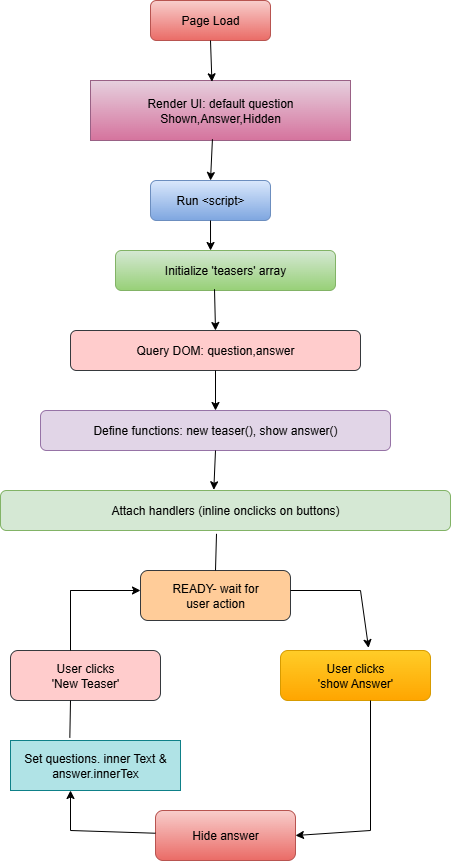

The diagram above was exported from draw.io. Its source (the exported page's mxGraphModel, read from the mxfile embedded in the PNG):
<mxGraphModel dx="786" dy="451" grid="1" gridSize="10" guides="1" tooltips="1" connect="1" arrows="1" fold="1" page="1" pageScale="1" pageWidth="850" pageHeight="1100" math="0" shadow="0">
  <root>
    <mxCell id="0" />
    <mxCell id="1" parent="0" />
    <mxCell id="ghz0MPAmC_40AAw6eR9H-1" value="Page Load" style="rounded=1;whiteSpace=wrap;html=1;fillColor=#f8cecc;strokeColor=#b85450;gradientColor=#ea6b66;" vertex="1" parent="1">
      <mxGeometry x="330" y="20" width="120" height="40" as="geometry" />
    </mxCell>
    <mxCell id="ghz0MPAmC_40AAw6eR9H-2" value="Render UI: default question&lt;div&gt;Shown,Answer,Hidden&lt;/div&gt;" style="rounded=0;whiteSpace=wrap;html=1;fillColor=#e6d0de;gradientColor=#d5739d;strokeColor=#996185;" vertex="1" parent="1">
      <mxGeometry x="270" y="100" width="260" height="60" as="geometry" />
    </mxCell>
    <mxCell id="ghz0MPAmC_40AAw6eR9H-3" value="Run &amp;lt;script&amp;gt;" style="rounded=1;whiteSpace=wrap;html=1;fillColor=#dae8fc;gradientColor=#7ea6e0;strokeColor=#6c8ebf;" vertex="1" parent="1">
      <mxGeometry x="330" y="200" width="120" height="40" as="geometry" />
    </mxCell>
    <mxCell id="ghz0MPAmC_40AAw6eR9H-4" value="Initialize 'teasers' array" style="rounded=1;whiteSpace=wrap;html=1;fillColor=#d5e8d4;gradientColor=#97d077;strokeColor=#82b366;" vertex="1" parent="1">
      <mxGeometry x="295" y="270" width="220" height="40" as="geometry" />
    </mxCell>
    <mxCell id="ghz0MPAmC_40AAw6eR9H-5" value="Query DOM: question,answer" style="rounded=1;whiteSpace=wrap;html=1;fillColor=#ffcccc;strokeColor=#36393d;" vertex="1" parent="1">
      <mxGeometry x="250" y="350" width="290" height="40" as="geometry" />
    </mxCell>
    <mxCell id="ghz0MPAmC_40AAw6eR9H-6" value="Define functions: new teaser(), show answer()" style="rounded=1;whiteSpace=wrap;html=1;fillColor=#e1d5e7;strokeColor=#9673a6;" vertex="1" parent="1">
      <mxGeometry x="220" y="430" width="350" height="40" as="geometry" />
    </mxCell>
    <mxCell id="ghz0MPAmC_40AAw6eR9H-7" value="Attach handlers (inline onclicks on buttons)" style="rounded=1;whiteSpace=wrap;html=1;fillColor=#d5e8d4;strokeColor=#82b366;" vertex="1" parent="1">
      <mxGeometry x="180" y="510" width="450" height="40" as="geometry" />
    </mxCell>
    <mxCell id="ghz0MPAmC_40AAw6eR9H-8" value="READY- wait for&lt;div&gt;user action&lt;/div&gt;" style="rounded=1;whiteSpace=wrap;html=1;fillColor=#ffcc99;strokeColor=#36393d;" vertex="1" parent="1">
      <mxGeometry x="320" y="590" width="150" height="50" as="geometry" />
    </mxCell>
    <mxCell id="ghz0MPAmC_40AAw6eR9H-9" value="User clicks&lt;div&gt;'New Teaser'&lt;/div&gt;" style="rounded=1;whiteSpace=wrap;html=1;fillColor=#ffcccc;strokeColor=#36393d;" vertex="1" parent="1">
      <mxGeometry x="190" y="670" width="150" height="50" as="geometry" />
    </mxCell>
    <mxCell id="ghz0MPAmC_40AAw6eR9H-10" value="User clicks&lt;div&gt;'show Answer'&lt;/div&gt;" style="rounded=1;whiteSpace=wrap;html=1;fillColor=#ffcd28;gradientColor=#ffa500;strokeColor=#d79b00;" vertex="1" parent="1">
      <mxGeometry x="460" y="670" width="150" height="50" as="geometry" />
    </mxCell>
    <mxCell id="ghz0MPAmC_40AAw6eR9H-11" value="Set questions. inner Text &amp;amp;&lt;div&gt;answer.innerTex&lt;/div&gt;" style="rounded=0;whiteSpace=wrap;html=1;fillColor=#b0e3e6;strokeColor=#0e8088;" vertex="1" parent="1">
      <mxGeometry x="190" y="760" width="170" height="50" as="geometry" />
    </mxCell>
    <mxCell id="ghz0MPAmC_40AAw6eR9H-12" value="Hide answer" style="rounded=1;whiteSpace=wrap;html=1;fillColor=#f8cecc;strokeColor=#b85450;gradientColor=#ea6b66;" vertex="1" parent="1">
      <mxGeometry x="335" y="830" width="140" height="50" as="geometry" />
    </mxCell>
    <mxCell id="ghz0MPAmC_40AAw6eR9H-13" value="" style="endArrow=classic;html=1;rounded=0;entryX=0.467;entryY=0.022;entryDx=0;entryDy=0;entryPerimeter=0;exitX=0.5;exitY=1;exitDx=0;exitDy=0;" edge="1" parent="1" source="ghz0MPAmC_40AAw6eR9H-1" target="ghz0MPAmC_40AAw6eR9H-2">
      <mxGeometry width="50" height="50" relative="1" as="geometry">
        <mxPoint x="340" y="110" as="sourcePoint" />
        <mxPoint x="390" y="60" as="targetPoint" />
      </mxGeometry>
    </mxCell>
    <mxCell id="ghz0MPAmC_40AAw6eR9H-14" value="" style="endArrow=classic;html=1;rounded=0;entryX=0.5;entryY=0;entryDx=0;entryDy=0;exitX=0.469;exitY=0.978;exitDx=0;exitDy=0;exitPerimeter=0;" edge="1" parent="1" source="ghz0MPAmC_40AAw6eR9H-2" target="ghz0MPAmC_40AAw6eR9H-3">
      <mxGeometry width="50" height="50" relative="1" as="geometry">
        <mxPoint x="340" y="210" as="sourcePoint" />
        <mxPoint x="390" y="160" as="targetPoint" />
      </mxGeometry>
    </mxCell>
    <mxCell id="ghz0MPAmC_40AAw6eR9H-18" value="" style="endArrow=classic;html=1;rounded=0;entryX=0.432;entryY=0;entryDx=0;entryDy=0;entryPerimeter=0;exitX=0.5;exitY=1;exitDx=0;exitDy=0;" edge="1" parent="1" source="ghz0MPAmC_40AAw6eR9H-3" target="ghz0MPAmC_40AAw6eR9H-4">
      <mxGeometry width="50" height="50" relative="1" as="geometry">
        <mxPoint x="340" y="290" as="sourcePoint" />
        <mxPoint x="390" y="240" as="targetPoint" />
      </mxGeometry>
    </mxCell>
    <mxCell id="ghz0MPAmC_40AAw6eR9H-19" value="" style="endArrow=classic;html=1;rounded=0;entryX=0.5;entryY=0;entryDx=0;entryDy=0;exitX=0.45;exitY=0.967;exitDx=0;exitDy=0;exitPerimeter=0;" edge="1" parent="1" source="ghz0MPAmC_40AAw6eR9H-4" target="ghz0MPAmC_40AAw6eR9H-5">
      <mxGeometry width="50" height="50" relative="1" as="geometry">
        <mxPoint x="340" y="360" as="sourcePoint" />
        <mxPoint x="390" y="310" as="targetPoint" />
      </mxGeometry>
    </mxCell>
    <mxCell id="ghz0MPAmC_40AAw6eR9H-20" value="" style="endArrow=classic;html=1;rounded=0;entryX=0.5;entryY=0;entryDx=0;entryDy=0;exitX=0.5;exitY=1;exitDx=0;exitDy=0;" edge="1" parent="1" source="ghz0MPAmC_40AAw6eR9H-5" target="ghz0MPAmC_40AAw6eR9H-6">
      <mxGeometry width="50" height="50" relative="1" as="geometry">
        <mxPoint x="340" y="440" as="sourcePoint" />
        <mxPoint x="390" y="390" as="targetPoint" />
      </mxGeometry>
    </mxCell>
    <mxCell id="ghz0MPAmC_40AAw6eR9H-22" value="" style="endArrow=classic;html=1;rounded=0;entryX=0.474;entryY=-0.017;entryDx=0;entryDy=0;entryPerimeter=0;exitX=0.5;exitY=1;exitDx=0;exitDy=0;" edge="1" parent="1" source="ghz0MPAmC_40AAw6eR9H-6" target="ghz0MPAmC_40AAw6eR9H-7">
      <mxGeometry width="50" height="50" relative="1" as="geometry">
        <mxPoint x="340" y="520" as="sourcePoint" />
        <mxPoint x="390" y="470" as="targetPoint" />
      </mxGeometry>
    </mxCell>
    <mxCell id="ghz0MPAmC_40AAw6eR9H-23" value="" style="endArrow=none;html=1;rounded=0;entryX=0.5;entryY=0;entryDx=0;entryDy=0;exitX=0.48;exitY=1.083;exitDx=0;exitDy=0;exitPerimeter=0;" edge="1" parent="1" source="ghz0MPAmC_40AAw6eR9H-7" target="ghz0MPAmC_40AAw6eR9H-8">
      <mxGeometry width="50" height="50" relative="1" as="geometry">
        <mxPoint x="340" y="600" as="sourcePoint" />
        <mxPoint x="390" y="550" as="targetPoint" />
      </mxGeometry>
    </mxCell>
    <mxCell id="ghz0MPAmC_40AAw6eR9H-24" value="" style="endArrow=none;html=1;rounded=0;" edge="1" parent="1">
      <mxGeometry width="50" height="50" relative="1" as="geometry">
        <mxPoint x="250" y="670" as="sourcePoint" />
        <mxPoint x="250" y="620" as="targetPoint" />
        <Array as="points">
          <mxPoint x="250" y="610" />
        </Array>
      </mxGeometry>
    </mxCell>
    <mxCell id="ghz0MPAmC_40AAw6eR9H-25" value="" style="endArrow=classic;html=1;rounded=0;" edge="1" parent="1">
      <mxGeometry width="50" height="50" relative="1" as="geometry">
        <mxPoint x="250" y="610" as="sourcePoint" />
        <mxPoint x="320" y="610" as="targetPoint" />
      </mxGeometry>
    </mxCell>
    <mxCell id="ghz0MPAmC_40AAw6eR9H-28" value="" style="endArrow=none;html=1;rounded=0;" edge="1" parent="1">
      <mxGeometry width="50" height="50" relative="1" as="geometry">
        <mxPoint x="470" y="610" as="sourcePoint" />
        <mxPoint x="540" y="610" as="targetPoint" />
      </mxGeometry>
    </mxCell>
    <mxCell id="ghz0MPAmC_40AAw6eR9H-29" value="" style="endArrow=classic;html=1;rounded=0;entryX=0.587;entryY=-0.053;entryDx=0;entryDy=0;entryPerimeter=0;" edge="1" parent="1" target="ghz0MPAmC_40AAw6eR9H-10">
      <mxGeometry width="50" height="50" relative="1" as="geometry">
        <mxPoint x="540" y="610" as="sourcePoint" />
        <mxPoint x="550" y="620" as="targetPoint" />
      </mxGeometry>
    </mxCell>
    <mxCell id="ghz0MPAmC_40AAw6eR9H-31" value="" style="endArrow=none;html=1;rounded=0;exitX=0.349;exitY=-0.053;exitDx=0;exitDy=0;exitPerimeter=0;" edge="1" parent="1" source="ghz0MPAmC_40AAw6eR9H-11">
      <mxGeometry width="50" height="50" relative="1" as="geometry">
        <mxPoint x="200" y="770" as="sourcePoint" />
        <mxPoint x="250" y="720" as="targetPoint" />
      </mxGeometry>
    </mxCell>
    <mxCell id="ghz0MPAmC_40AAw6eR9H-32" value="" style="endArrow=none;html=1;rounded=0;" edge="1" parent="1">
      <mxGeometry width="50" height="50" relative="1" as="geometry">
        <mxPoint x="550" y="850" as="sourcePoint" />
        <mxPoint x="550" y="720" as="targetPoint" />
      </mxGeometry>
    </mxCell>
    <mxCell id="ghz0MPAmC_40AAw6eR9H-33" value="" style="endArrow=classic;html=1;rounded=0;entryX=1;entryY=0.5;entryDx=0;entryDy=0;" edge="1" parent="1" target="ghz0MPAmC_40AAw6eR9H-12">
      <mxGeometry width="50" height="50" relative="1" as="geometry">
        <mxPoint x="550" y="850" as="sourcePoint" />
        <mxPoint x="550" y="850" as="targetPoint" />
      </mxGeometry>
    </mxCell>
    <mxCell id="ghz0MPAmC_40AAw6eR9H-34" value="" style="endArrow=none;html=1;rounded=0;" edge="1" parent="1" source="ghz0MPAmC_40AAw6eR9H-12">
      <mxGeometry width="50" height="50" relative="1" as="geometry">
        <mxPoint x="264.28932188134524" y="905" as="sourcePoint" />
        <mxPoint x="250" y="850" as="targetPoint" />
      </mxGeometry>
    </mxCell>
    <mxCell id="ghz0MPAmC_40AAw6eR9H-35" value="" style="endArrow=classic;html=1;rounded=0;" edge="1" parent="1">
      <mxGeometry width="50" height="50" relative="1" as="geometry">
        <mxPoint x="250" y="850" as="sourcePoint" />
        <mxPoint x="250" y="810" as="targetPoint" />
      </mxGeometry>
    </mxCell>
  </root>
</mxGraphModel>